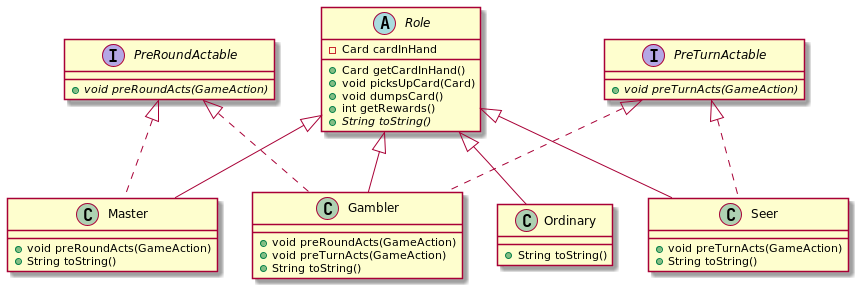

The diagram above was rendered by PlantUML. Its source (embedded in the PNG):
@startuml
class Master {
+ void preRoundActs(GameAction)
+ String toString()
}
class Gambler {
+ void preRoundActs(GameAction)
+ void preTurnActs(GameAction)
+ String toString()
}
abstract class Role {
- Card cardInHand
+ Card getCardInHand()
+ void picksUpCard(Card)
+ void dumpsCard()
+ int getRewards()
+ {abstract}String toString()
}
class Seer {
+ void preTurnActs(GameAction)
+ String toString()
}
class Ordinary {
+ String toString()
}
interface PreTurnActable {
+ {abstract}void preTurnActs(GameAction)
}
interface PreRoundActable {
+ {abstract}void preRoundActs(GameAction)
}


PreRoundActable <|.. Master
Role <|-- Master
PreRoundActable <|.. Gambler
PreTurnActable <|.. Gambler
Role <|-- Gambler
PreTurnActable <|.. Seer
Role <|-- Seer
Role <|-- Ordinary
@enduml